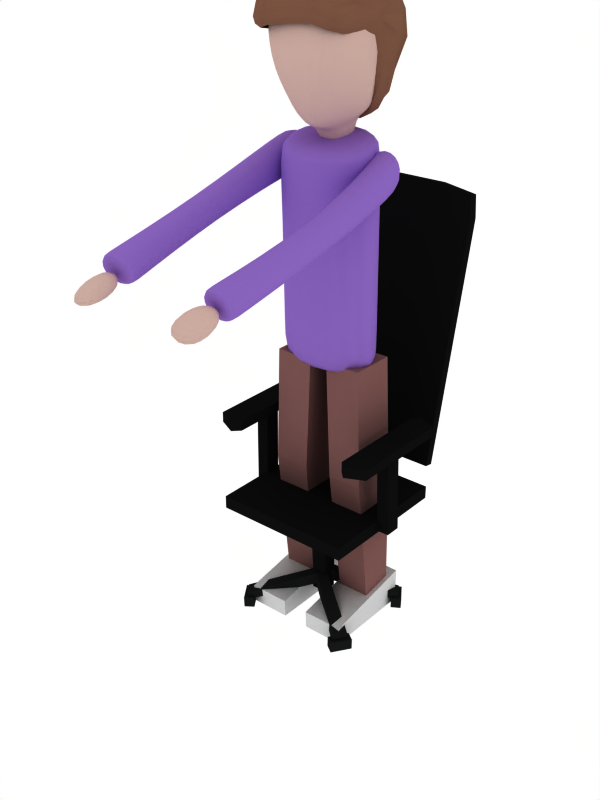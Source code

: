 # Source: Stanley.blend  (saved by Blender 2.79.0; exported with 4.5.12 LTS)
import bpy
from mathutils import Matrix  # noqa: F401  (used for matrix-valued properties, if any)

bpy.ops.wm.read_factory_settings(use_empty=True)
scene = bpy.context.scene
scene.name = 'Scene'

# ---- collections
col_collection_1 = bpy.data.collections.new('Collection 1'); scene.collection.children.link(col_collection_1)

# ---- materials (node trees are filled in below, after node groups)
mat_hair = bpy.data.materials.new('Hair')
mat_hair.alpha_threshold = 0.0
mat_hair.diffuse_color = (0.4767, 0.3235, 0.2527, 1.0)
mat_hair.roughness = 0.5
mat_hair.specular_intensity = 0.0
mat_top = bpy.data.materials.new('Top')
mat_top.alpha_threshold = 0.0
mat_top.diffuse_color = (0.5362, 0.39, 0.7414, 1.0)
mat_top.roughness = 0.5
mat_pants = bpy.data.materials.new('Pants')
mat_pants.alpha_threshold = 0.0
mat_pants.diffuse_color = (0.4837, 0.3281, 0.3152, 1.0)
mat_pants.roughness = 0.5
mat_skin = bpy.data.materials.new('Skin')
mat_skin.alpha_threshold = 0.0
mat_skin.diffuse_color = (0.8, 0.6704, 0.6275, 1.0)
mat_skin.specular_color = (0.7234, 0.5789, 0.5105)
mat_skin.roughness = 0.5
mat_chair = bpy.data.materials.new('Chair')
mat_chair.alpha_threshold = 0.0
mat_chair.diffuse_color = (0.05497, 0.05497, 0.05497, 1.0)
mat_chair.roughness = 0.5
mat_frame = bpy.data.materials.new('Frame')
mat_frame.alpha_threshold = 0.0
mat_frame.diffuse_color = (0.08536, 0.09084, 0.08839, 1.0)
mat_frame.roughness = 0.5
mat_frame.specular_intensity = 0.0

# ---- material node trees

# ---- world
world_world = bpy.data.worlds.new('World'); scene.world = world_world
world_world.color = (1.0, 1.0, 1.0)
world_world.use_sun_shadow = False
world_world.sun_shadow_jitter_overblur = 0.0
world_world.cycles.sampling_method = 'NONE'
world_world.cycles.sample_map_resolution = 256
world_world.light_settings.distance = 100.0

# ---- meshes
me_cube_001 = bpy.data.meshes.new('Cube.001')
me_cube_001.from_pydata([(0.4367, 1.49, 15.01), (0.3117, 1.146, 14.44), (0.7259, 0.6334, 17.92), (-0.5482, 1.561, 15.04), (-0.5496, 1.128, 14.46), (-0.586, 0.635, 17.79), (-0.707, -1.423, 17.3), (-1.341, -0.6566, 17.12), (-0.5676, 1.387, 17.35), (0.7411, -1.359, 17.39), (1.372, -0.6216, 17.27), (0.6693, 1.386, 17.44), (1.237, 0.7887, 17.32), (-1.35, 0.6947, 17.23), (-0.726, -0.5916, 17.83), (-1.025, 0.7483, 15.08), (0.7845, -0.6128, 18.05), (0.9156, 1.125, 15.0), (1.284, 1.033, 16.44), (-1.177, 0.7642, 16.13), (-0.6395, 1.618, 16.27), (0.7263, 1.56, 16.48), (-0.667, -1.554, 16.81), (1.169, 0.3611, 16.51), (1.211, -0.7895, 16.72), (0.285, 0.8665, 14.4), (-1.214, -0.8033, 16.57), (-0.5262, 0.7936, 14.46), (0.9025, 0.7299, 15.12), (-1.147, 0.1379, 16.04), (-1.007, 0.2996, 15.05), (0.7481, -1.46, 16.96), (0.626, 1.109, 17.72), (0.8039, 1.403, 14.98), (1.259, -0.5532, 17.65), (0.6761, 1.149, 14.6), (-0.004893, -0.6357, 18.08), (-0.02146, 1.453, 15.01), (0.344, 1.399, 14.66), (0.6467, -1.091, 17.65), (-0.5283, 1.112, 17.63), (-0.8882, 1.178, 15.11), (-1.219, -0.5741, 17.56), (-0.8454, 0.8035, 14.74), (-0.5444, 1.398, 14.65), (-0.7325, -1.157, 17.72), (1.07, 1.244, 17.37), (1.143, -1.139, 17.2), (0.05413, -1.426, 17.43), (0.05555, 1.381, 17.43), (-1.059, 1.218, 17.25), (-1.154, -1.206, 17.19), (-0.7202, -1.551, 16.97), (-1.294, -0.7768, 16.72), (-0.6307, 1.5, 16.91), (0.807, -1.463, 17.12), (1.357, 0.9008, 16.93), (0.7137, 1.508, 16.98), (1.127, 0.6745, 17.82), (0.04892, 0.58, 18.07), (-0.1088, 1.096, 14.43), (-1.103, 0.6762, 17.53), (-1.265, 0.7436, 16.66), (1.295, -0.72, 16.89), (1.399, 0.1183, 17.32), (-1.366, 0.05809, 17.1), (-0.7522, -0.03438, 17.98), (-0.5409, 0.8498, 14.4), (-1.167, 0.2767, 16.05), (0.7608, 0.04109, 17.92), (0.3124, 0.9096, 14.35), (0.9177, 0.8322, 15.05), (1.234, 1.455, 16.31), (0.04857, 1.588, 16.31), (-1.08, 1.382, 16.21), (-1.029, 0.3703, 15.03), (1.22, 0.6043, 16.55), (1.086, 1.121, 15.7), (-1.1, 0.7291, 15.55), (-0.5701, 1.467, 15.58), (0.5771, 1.495, 15.5), (-0.5549, -1.494, 16.73), (-1.093, -0.7896, 16.52), (0.644, -1.406, 16.85), (1.106, -0.8404, 16.62), (-0.49, 0.8049, 14.58), (-1.104, 0.1589, 16.03), (0.2552, 0.8954, 14.52), (0.8504, 0.7164, 15.2), (-0.9563, 0.3244, 15.11), (1.087, 0.2444, 16.45), (-1.056, -1.363, 16.7), (0.1296, -1.518, 16.93), (1.221, -0.1025, 16.71), (1.044, 0.6458, 16.03), (1.09, -1.279, 16.81), (0.6355, 0.809, 14.57), (-0.1147, 0.8184, 14.42), (-1.221, -0.1682, 16.36), (-0.8384, 0.4334, 14.68), (-1.097, 0.2189, 15.56), (0.6136, 1.341, 14.74), (0.909, 1.042, 17.57), (0.999, -0.9523, 17.47), (-0.758, 1.069, 14.85), (-0.9196, 1.037, 17.48), (-1.042, -0.9879, 17.47), (0.03624, -1.203, 17.84), (-0.09605, 1.351, 14.64), (0.09075, 1.098, 17.74), (1.213, 1.364, 16.95), (1.164, -1.252, 16.93), (0.1124, -1.53, 17.11), (0.08897, 1.645, 16.97), (-1.099, 1.367, 16.83), (-1.139, -1.34, 16.85), (1.239, 0.1009, 17.65), (0.6681, 0.8725, 14.53), (0.05966, -0.002753, 18.01), (-0.1123, 0.8674, 14.36), (-1.228, 0.07406, 17.56), (-0.8617, 0.4974, 14.65), (-1.285, 0.0188, 16.5), (1.342, 0.1608, 16.91), (0.9521, 1.393, 15.51), (-0.007118, 1.47, 15.56), (-0.9767, 1.412, 15.6), (-1.117, 0.3124, 15.55), (1.077, 0.8129, 15.95), (0.9606, -1.261, 16.74), (0.1322, -1.443, 16.83), (-0.9212, -1.332, 16.62), (0.5901, 0.8371, 14.68), (-0.1127, 0.8331, 14.54), (-0.7775, 0.4482, 14.78), (-1.147, -0.1455, 16.34), (1.122, -0.2161, 16.59), (-1.057, 0.2427, 15.57), (0.9839, 0.5664, 16.04)], [], [(0, 37, 125, 80), (0, 80, 124, 33), (0, 33, 101, 38), (0, 38, 108, 37), (1, 70, 119, 60), (1, 60, 108, 38), (1, 38, 101, 35), (1, 35, 117, 70), (2, 69, 116, 58), (2, 58, 102, 32), (2, 32, 109, 59), (2, 59, 118, 69), (3, 79, 125, 37), (3, 37, 108, 44), (3, 44, 104, 41), (3, 41, 126, 79), (4, 60, 119, 67), (4, 67, 121, 43), (4, 43, 104, 44), (4, 44, 108, 60), (5, 61, 120, 66), (5, 66, 118, 59), (5, 59, 109, 40), (5, 40, 105, 61), (6, 45, 106, 51), (6, 51, 115, 52), (6, 52, 112, 48), (6, 48, 107, 45), (7, 42, 120, 65), (7, 65, 122, 53), (7, 53, 115, 51), (7, 51, 106, 42), (8, 40, 109, 49), (8, 49, 113, 54), (8, 54, 114, 50), (8, 50, 105, 40), (9, 47, 103, 39), (9, 39, 107, 48), (9, 48, 112, 55), (9, 55, 111, 47), (10, 64, 116, 34), (10, 34, 103, 47), (10, 47, 111, 63), (10, 63, 123, 64), (11, 49, 109, 32), (11, 32, 102, 46), (11, 46, 110, 57), (11, 57, 113, 49), (12, 46, 102, 58), (12, 58, 116, 64), (12, 64, 123, 56), (12, 56, 110, 46), (13, 61, 105, 50), (13, 50, 114, 62), (13, 62, 122, 65), (13, 65, 120, 61), (14, 42, 106, 45), (14, 45, 107, 36), (14, 36, 118, 66), (14, 66, 120, 42), (15, 78, 126, 41), (15, 41, 104, 43), (15, 43, 121, 75), (15, 75, 127, 78), (16, 39, 103, 34), (16, 34, 116, 69), (16, 69, 118, 36), (16, 36, 107, 39), (17, 33, 124, 77), (17, 77, 128, 71), (17, 71, 117, 35), (17, 35, 101, 33), (18, 72, 110, 56), (18, 56, 123, 76), (18, 76, 128, 77), (18, 77, 124, 72), (19, 62, 114, 74), (19, 74, 126, 78), (19, 78, 127, 68), (19, 68, 122, 62), (20, 54, 113, 73), (20, 73, 125, 79), (20, 79, 126, 74), (20, 74, 114, 54), (21, 73, 113, 57), (21, 57, 110, 72), (21, 72, 124, 80), (21, 80, 125, 73), (22, 92, 112, 52), (22, 52, 115, 91), (22, 91, 131, 81), (22, 81, 130, 92), (23, 94, 128, 76), (23, 76, 123, 93), (23, 93, 136, 90), (23, 90, 138, 94), (24, 93, 123, 63), (24, 63, 111, 95), (24, 95, 129, 84), (24, 84, 136, 93), (25, 97, 119, 70), (25, 70, 117, 96), (25, 96, 132, 87), (25, 87, 133, 97), (26, 91, 115, 53), (26, 53, 122, 98), (26, 98, 135, 82), (26, 82, 131, 91), (27, 99, 121, 67), (27, 67, 119, 97), (27, 97, 133, 85), (27, 85, 134, 99), (28, 96, 117, 71), (28, 71, 128, 94), (28, 94, 138, 88), (28, 88, 132, 96), (29, 98, 122, 68), (29, 68, 127, 100), (29, 100, 137, 86), (29, 86, 135, 98), (30, 100, 127, 75), (30, 75, 121, 99), (30, 99, 134, 89), (30, 89, 137, 100), (31, 95, 111, 55), (31, 55, 112, 92), (31, 92, 130, 83), (31, 83, 129, 95)])
me_cube_001.polygons.foreach_set('use_smooth', [True] * 128)
me_cube_001.materials.append(mat_hair)
me_cube_001.use_remesh_preserve_volume = False
me_cube_001.use_remesh_preserve_attributes = False
me_cube_001.use_mirror_vertex_groups = False
me_cube_001.update()
me_cube_003 = bpy.data.meshes.new('Cube.003')
me_cube_003.from_pydata([(0.3915, -1.271, 0.02849), (0.3915, 1.407, 0.02849), (1.569, 1.407, 0.02849), (1.569, -1.271, 0.02849), (0.3915, -1.292, 0.55), (0.3915, 1.407, 1.029), (1.569, 1.407, 1.029), (1.569, -1.292, 0.55), (-0.3775, -1.271, 0.02849), (-0.3775, 1.407, 0.02849), (-1.559, 1.407, 0.02849), (-1.559, -1.271, 0.02849), (-0.3775, -1.292, 0.55), (-0.3775, 1.407, 1.029), (-1.559, 1.407, 1.029), (-1.559, -1.292, 0.55)], [], [(4, 5, 1, 0), (5, 6, 2, 1), (6, 7, 3, 2), (7, 4, 0, 3), (0, 1, 2, 3), (7, 6, 5, 4), (12, 8, 9, 13), (13, 9, 10, 14), (14, 10, 11, 15), (15, 11, 8, 12), (8, 11, 10, 9), (15, 12, 13, 14)])
me_cube_003.use_remesh_preserve_volume = False
me_cube_003.use_remesh_preserve_attributes = False
me_cube_003.use_mirror_vertex_groups = False
me_cube_003.update()
me_cube_002 = bpy.data.meshes.new('Cube.002')
me_cube_002.from_pydata([(-1.477, -0.7069, 7.701), (-1.477, 1.038, 7.749), (1.477, 1.038, 7.749), (1.477, -0.7069, 7.701), (-1.423, -1.051, 13.53), (-1.423, 1.16, 13.99), (1.423, 1.16, 13.93), (1.423, -1.051, 13.47), (1.048, -5.681, 11.87), (1.061, -5.448, 11.05), (1.965, -5.474, 11.01), (1.954, -5.724, 11.86), (1.737, 0.6488, 13.68), (1.64, 0.9525, 12.59), (0.7794, 0.6839, 12.56), (0.8763, 0.38, 13.66), (2.055, -2.627, 12.48), (2.069, -2.417, 11.78), (1.325, -2.372, 11.78), (1.316, -2.583, 12.49), (-0.9787, -5.681, 11.93), (-0.9939, -5.448, 11.11), (-2.078, -5.474, 11.08), (-2.065, -5.724, 11.93), (-1.833, 0.5623, 13.72), (-1.85, 0.8821, 12.63), (-0.8638, 0.9505, 12.63), (-0.8458, 0.6307, 13.72), (-2.077, -2.627, 12.55), (-2.091, -2.417, 11.84), (-1.347, -2.372, 11.84), (-1.337, -2.583, 12.55), (-1.426, 1.152, 13.61), (-1.426, -1.03, 13.18), (1.426, 1.152, 13.55), (1.426, -1.03, 13.11), (-1.475, 1.043, 8.011), (1.475, 1.043, 8.008), (1.475, -0.7213, 7.943), (-1.475, -0.7213, 7.946), (1.991, 0.009702, 13.47), (2.008, 0.3111, 12.44), (1.118, 0.07409, 13.45), (1.135, 0.3755, 12.42), (1.967, -5.392, 11.03), (1.957, -5.64, 11.88), (1.055, -5.597, 11.88), (1.068, -5.366, 11.07), (-2.078, -5.407, 11.1), (-2.065, -5.656, 11.94), (-0.9866, -5.612, 11.94), (-1.002, -5.381, 11.13), (-1.975, 0.04486, 13.54), (-1.991, 0.3474, 12.5), (-1.028, 0.1093, 13.54), (-1.044, 0.4119, 12.5)], [], [(39, 36, 1, 0), (36, 37, 2, 1), (37, 38, 3, 2), (38, 39, 0, 3), (0, 1, 2, 3), (7, 6, 5, 4), (44, 45, 11, 10), (47, 44, 10, 9), (45, 46, 8, 11), (8, 9, 10, 11), (12, 13, 14, 15), (46, 47, 9, 8), (40, 42, 19, 16), (41, 40, 16, 17), (43, 41, 17, 18), (42, 43, 18, 19), (48, 22, 23, 49), (51, 21, 22, 48), (49, 23, 20, 50), (20, 23, 22, 21), (24, 27, 26, 25), (50, 20, 21, 51), (52, 28, 31, 54), (53, 29, 28, 52), (55, 30, 29, 53), (54, 31, 30, 55), (7, 4, 33, 35), (6, 7, 35, 34), (5, 6, 34, 32), (4, 5, 32, 33), (35, 33, 39, 38), (34, 35, 38, 37), (32, 34, 37, 36), (33, 32, 36, 39), (15, 14, 43, 42), (14, 13, 41, 43), (13, 12, 40, 41), (12, 15, 42, 40), (19, 18, 47, 46), (16, 19, 46, 45), (18, 17, 44, 47), (17, 16, 45, 44), (31, 50, 51, 30), (28, 49, 50, 31), (30, 51, 48, 29), (29, 48, 49, 28), (27, 54, 55, 26), (26, 55, 53, 25), (25, 53, 52, 24), (24, 52, 54, 27)])
me_cube_002.polygons.foreach_set('use_smooth', [True] * 50)
me_cube_002.materials.append(mat_top)
me_cube_002.use_remesh_preserve_volume = False
me_cube_002.use_remesh_preserve_attributes = False
me_cube_002.use_mirror_x = True
me_cube_002.update()
me_cube_000 = bpy.data.meshes.new('Cube.000')
me_cube_000.from_pydata([(0.5028, 0.1567, 0.6025), (0.5014, 1.097, 0.5948), (1.443, 1.097, 0.5948), (1.442, 0.1567, 0.6025), (0.3165, -0.4001, 7.974), (0.3175, 0.8944, 7.969), (1.342, 0.8737, 7.994), (1.343, -0.4207, 7.999), (0.4366, 0.9798, 4.565), (0.4354, -0.3474, 4.583), (1.447, 0.9798, 4.547), (1.448, -0.3474, 4.565), (-0.4908, 0.1567, 0.6025), (-0.4894, 1.097, 0.5948), (-1.431, 1.097, 0.5948), (-1.43, 0.1567, 0.6025), (-0.114, -0.5171, 7.942), (-0.1151, 0.8683, 7.937), (-1.184, 0.8846, 7.964), (-1.185, -0.5008, 7.969), (-0.3701, 0.9798, 4.547), (-0.369, -0.3474, 4.565), (-1.403, 0.9798, 4.547), (-1.404, -0.3474, 4.565)], [], [(9, 8, 1, 0), (8, 10, 2, 1), (10, 11, 3, 2), (11, 9, 0, 3), (0, 1, 2, 3), (7, 6, 5, 4), (4, 5, 8, 9), (5, 6, 10, 8), (6, 7, 11, 10), (7, 4, 9, 11), (21, 12, 13, 20), (20, 13, 14, 22), (22, 14, 15, 23), (23, 15, 12, 21), (12, 15, 14, 13), (19, 16, 17, 18), (16, 21, 20, 17), (17, 20, 22, 18), (18, 22, 23, 19), (19, 23, 21, 16)])
me_cube_000.polygons.foreach_set('use_smooth', [True] * 20)
me_cube_000.materials.append(mat_pants)
me_cube_000.use_remesh_preserve_volume = False
me_cube_000.use_remesh_preserve_attributes = False
me_cube_000.use_mirror_vertex_groups = False
me_cube_000.update()
me_cube_005 = bpy.data.meshes.new('Cube.005')
me_cube_005.from_pydata([(1.906, -5.615, 11.76), (1.913, -5.447, 11.14), (1.178, -5.403, 11.14), (1.166, -5.571, 11.76), (2.013, -6.887, 11.21), (2.023, -6.766, 10.74), (0.9709, -6.797, 10.96), (0.967, -6.919, 11.44), (-1.906, -5.615, 11.76), (-1.913, -5.447, 11.14), (-1.178, -5.403, 11.14), (-1.166, -5.571, 11.76), (-2.013, -6.887, 11.21), (-2.023, -6.766, 10.74), (-0.9709, -6.797, 10.96), (-0.967, -6.919, 11.44), (0.397, 0.689, 13.75), (0.317, -0.05693, 13.58), (-0.317, -0.05693, 13.58), (0.0, -0.05693, 13.58), (-0.397, 0.689, 13.75), (0.0, 0.689, 13.75), (-0.5533, 0.7257, 14.21), (-0.4418, -0.3138, 13.98), (1.005, 1.063, 14.43), (0.4418, -0.4566, 14.0), (1.272, 0.6667, 17.08), (1.272, -1.07, 17.27), (-1.005, 1.063, 14.43), (-0.7113, -0.523, 14.32), (-1.272, 0.6667, 17.08), (-1.272, -1.07, 17.27), (0.0, -0.9369, 13.89), (0.0, -1.07, 17.42), (0.0, 1.063, 14.35), (0.0, 0.6667, 17.23), (1.222, 1.013, 16.32), (1.222, -1.428, 16.44), (0.0, -1.428, 16.55), (0.0, 1.018, 16.43), (-1.222, 1.013, 16.32), (-1.222, -1.428, 16.44), (1.143, 1.091, 15.5), (1.036, -1.396, 15.39), (0.0, -1.396, 15.27), (0.0, 1.1, 15.57), (-1.143, 1.091, 15.5), (-1.036, -1.396, 15.39), (0.0, 0.7257, 14.21), (0.0, -0.3138, 13.98), (0.5533, 0.7257, 14.21), (0.4418, -0.3138, 13.98), (0.317, -0.04228, 13.52), (0.397, 0.7037, 13.69), (-0.317, -0.04228, 13.52), (-0.397, 0.7037, 13.69), (0.0, -0.04228, 13.52), (0.0, 0.7037, 13.69), (0.0, 0.7014, 13.91), (0.4498, 0.7014, 13.91), (-0.4498, 0.7014, 13.91), (0.0, -0.1436, 13.71), (0.3591, -0.1436, 13.71), (-0.3591, -0.1436, 13.71)], [], [(0, 1, 2, 3), (7, 6, 5, 4), (0, 3, 7, 4), (1, 0, 4, 5), (2, 1, 5, 6), (3, 2, 6, 7), (8, 11, 10, 9), (15, 12, 13, 14), (8, 12, 15, 11), (9, 13, 12, 8), (10, 14, 13, 9), (11, 15, 14, 10), (62, 61, 19, 17), (18, 20, 55, 54), (29, 28, 22, 23), (19, 18, 54, 56), (61, 63, 18, 19), (28, 34, 48, 22), (45, 42, 24, 34), (42, 43, 25, 24), (32, 29, 23, 49), (43, 44, 32, 25), (27, 26, 35, 33), (45, 34, 28, 46), (46, 28, 29, 47), (34, 24, 50, 48), (47, 29, 32, 44), (31, 33, 35, 30), (31, 41, 38, 33), (30, 40, 41, 31), (35, 39, 40, 30), (27, 33, 38, 37), (26, 27, 37, 36), (35, 26, 36, 39), (41, 47, 44, 38), (40, 46, 47, 41), (39, 45, 46, 40), (37, 38, 44, 43), (36, 37, 43, 42), (39, 36, 42, 45), (24, 25, 51, 50), (60, 58, 21, 20), (58, 59, 16, 21), (25, 32, 49, 51), (59, 62, 17, 16), (63, 60, 20, 18), (56, 57, 53, 52), (56, 54, 55, 57), (16, 17, 52, 53), (20, 21, 57, 55), (17, 19, 56, 52), (21, 16, 53, 57), (23, 22, 60, 63), (50, 51, 62, 59), (48, 50, 59, 58), (22, 48, 58, 60), (49, 23, 63, 61), (51, 49, 61, 62)])
me_cube_005.polygons.foreach_set('use_smooth', [True] * 58)
me_cube_005.materials.append(mat_skin)
me_cube_005.use_remesh_preserve_volume = False
me_cube_005.use_remesh_preserve_attributes = False
me_cube_005.use_mirror_x = True
me_cube_005.update()
me_cube_028 = bpy.data.meshes.new('Cube.028')
me_cube_028.from_pydata([(-1.0, -1.0, 2.645), (-1.0, -1.0, 16.39), (-1.0, 1.0, 2.645), (-1.0, 1.0, 16.39), (1.0, -1.0, 2.645), (1.0, -1.0, 16.39), (1.0, 1.0, 2.645), (1.0, 1.0, 16.39), (8.432, -12.22, 19.61), (9.25, -17.37, 55.64), (8.432, -11.02, 19.82), (9.25, -16.17, 55.86), (9.375, -9.801, 15.84), (9.375, -9.801, 17.58), (9.375, 8.949, 15.84), (9.375, 8.949, 17.58), (8.064, -7.36, 27.0), (8.064, -7.36, 28.4), (8.064, 6.988, 27.0), (8.064, 6.988, 28.4), (11.52, -7.116, 27.01), (11.52, -7.116, 28.4), (11.52, 6.744, 27.01), (11.52, 6.744, 28.4), (9.209, -1.302, 15.99), (8.963, -1.084, 27.51), (9.209, 0.8217, 15.99), (8.963, 1.039, 27.51), (10.87, -1.302, 15.99), (10.63, -1.084, 27.51), (10.87, 0.8217, 15.99), (10.63, 1.039, 27.51), (1.931, -12.34, 17.31), (1.931, -13.15, 22.12), (1.931, -11.64, 17.41), (1.931, -12.44, 22.22), (1.931, -10.45, 15.61), (1.931, -10.1, 16.29), (1.931, -7.548, 15.52), (1.931, -7.608, 16.34), (4.761, -16.17, 56.54), (4.216, -12.22, 19.61), (4.216, -11.02, 19.82), (4.761, -17.37, 56.32), (9.671, -15.75, 53.0), (9.671, -16.95, 52.79), (4.69, -16.95, 53.32), (4.69, -15.75, 53.53), (9.028, 7.95, 27.01), (9.028, 7.95, 28.4), (9.028, -8.323, 27.01), (9.028, -8.323, 28.4), (-8.432, -12.22, 19.61), (-9.25, -17.37, 55.64), (-8.432, -11.02, 19.82), (-9.25, -16.17, 55.86), (-9.375, -9.801, 15.84), (-9.375, -9.801, 17.58), (-9.375, 8.949, 15.84), (-9.375, 8.949, 17.58), (-2.171e-06, -11.02, 19.82), (-2.791e-06, -16.17, 56.54), (-1.907e-06, -12.22, 19.61), (-2.528e-06, -17.37, 56.32), (-1.907e-06, 8.949, 15.84), (-1.907e-06, 8.949, 17.58), (-1.907e-06, -9.801, 15.84), (-1.907e-06, -9.801, 17.58), (-8.064, -7.36, 27.0), (-8.064, -7.36, 28.4), (-8.064, 6.988, 27.0), (-8.064, 6.988, 28.4), (-11.52, -7.116, 27.01), (-11.52, -7.116, 28.4), (-11.52, 6.744, 27.01), (-11.52, 6.744, 28.4), (-9.209, -1.302, 15.99), (-8.963, -1.084, 27.51), (-9.209, 0.8217, 15.99), (-8.963, 1.039, 27.51), (-10.87, -1.302, 15.99), (-10.63, -1.084, 27.51), (-10.87, 0.8217, 15.99), (-10.63, 1.039, 27.51), (-1.931, -12.34, 17.31), (-1.931, -13.15, 22.12), (-1.931, -11.64, 17.41), (-1.931, -12.44, 22.22), (-1.907e-06, -11.64, 17.41), (-1.907e-06, -12.44, 22.22), (-1.907e-06, -12.34, 17.31), (-1.907e-06, -13.15, 22.12), (-1.931, -10.45, 15.61), (-1.931, -10.1, 16.29), (-1.907e-06, -10.45, 15.61), (-1.907e-06, -10.1, 16.29), (-1.931, -7.548, 15.52), (-1.931, -7.608, 16.34), (-1.907e-06, -7.548, 15.52), (-1.907e-06, -7.608, 16.34), (-4.761, -16.17, 56.54), (-4.216, -12.22, 19.61), (-4.216, -11.02, 19.82), (-4.761, -17.37, 56.32), (-9.671, -15.75, 53.0), (-9.671, -16.95, 52.79), (-2.528e-06, -16.95, 53.32), (-2.791e-06, -15.75, 53.53), (-4.69, -16.95, 53.32), (-4.69, -15.75, 53.53), (-9.028, 7.95, 27.01), (-9.028, 7.95, 28.4), (-9.028, -8.323, 27.01), (-9.028, -8.323, 28.4), (7.227, -7.16, 0.9441), (-0.6405, -1.085, 4.155), (8.348, -5.504, 0.9441), (0.1999, 0.1569, 4.155), (7.514, -7.355, 1.917), (-0.08688, -1.46, 5.497), (8.635, -5.698, 1.917), (0.7535, -0.2178, 5.497), (7.556, -7.897, -0.01827), (9.154, -5.536, -0.01827), (7.589, -7.919, 1.454), (9.187, -5.558, 1.454), (8.065, -4.799, 1.49), (6.467, -7.16, 1.49), (8.032, -4.776, 0.01827), (6.434, -7.138, 0.01826), (-7.227, -7.16, 0.9441), (0.6405, -1.085, 4.155), (-8.348, -5.504, 0.9441), (-0.1999, 0.1569, 4.155), (-7.514, -7.355, 1.917), (0.08687, -1.46, 5.497), (-8.635, -5.698, 1.917), (-0.7535, -0.2178, 5.497), (-7.556, -7.897, -0.01827), (-9.154, -5.536, -0.01827), (-7.589, -7.919, 1.454), (-9.187, -5.558, 1.454), (-8.065, -4.799, 1.49), (-6.467, -7.16, 1.49), (-8.032, -4.776, 0.01827), (-6.434, -7.138, 0.01826), (7.227, 7.16, 0.9441), (-0.6405, 1.085, 4.155), (8.348, 5.504, 0.9441), (0.1999, -0.1569, 4.155), (7.514, 7.355, 1.917), (-0.08688, 1.46, 5.497), (8.635, 5.698, 1.917), (0.7535, 0.2178, 5.497), (7.556, 7.897, -0.01827), (9.154, 5.536, -0.01827), (7.589, 7.919, 1.454), (9.187, 5.558, 1.454), (8.065, 4.799, 1.49), (6.467, 7.16, 1.49), (8.032, 4.776, 0.01827), (6.434, 7.138, 0.01826), (-7.227, 7.16, 0.9441), (0.6405, 1.085, 4.155), (-8.348, 5.504, 0.9441), (-0.1999, -0.1569, 4.155), (-7.514, 7.355, 1.917), (0.08687, 1.46, 5.497), (-8.635, 5.698, 1.917), (-0.7535, 0.2178, 5.497), (-7.556, 7.897, -0.01827), (-9.154, 5.536, -0.01827), (-7.589, 7.919, 1.454), (-9.187, 5.558, 1.454), (-8.065, 4.799, 1.49), (-6.467, 7.16, 1.49), (-8.032, 4.776, 0.01827), (-6.434, 7.138, 0.01826)], [], [(0, 1, 3, 2), (2, 3, 7, 6), (6, 7, 5, 4), (4, 5, 1, 0), (2, 6, 4, 0), (7, 3, 1, 5), (47, 40, 11, 44), (44, 11, 9, 45), (42, 10, 8, 41), (64, 65, 15, 14), (14, 15, 13, 12), (64, 14, 12, 66), (40, 61, 63, 43), (46, 43, 63, 106), (15, 65, 67, 13), (12, 13, 67, 66), (16, 17, 19, 18), (48, 49, 23, 22), (22, 23, 21, 20), (50, 51, 17, 16), (48, 22, 20, 50), (49, 19, 17, 51), (24, 25, 27, 26), (26, 27, 31, 30), (30, 31, 29, 28), (28, 29, 25, 24), (31, 27, 25, 29), (88, 89, 35, 34), (34, 35, 33, 32), (88, 34, 37, 95), (35, 89, 91, 33), (32, 33, 91, 90), (37, 36, 38, 39), (34, 32, 36, 37), (32, 90, 94, 36), (99, 39, 38, 98), (36, 94, 98, 38), (95, 37, 39, 99), (45, 9, 43, 46), (11, 40, 43, 9), (60, 42, 41, 62), (107, 61, 40, 47), (60, 107, 47, 42), (8, 45, 46, 41), (41, 46, 106, 62), (10, 44, 45, 8), (42, 47, 44, 10), (23, 49, 51, 21), (18, 48, 50, 16), (20, 21, 51, 50), (18, 19, 49, 48), (109, 104, 55, 100), (104, 105, 53, 55), (102, 101, 52, 54), (64, 58, 59, 65), (58, 56, 57, 59), (64, 66, 56, 58), (100, 103, 63, 61), (108, 106, 63, 103), (59, 57, 67, 65), (56, 66, 67, 57), (68, 70, 71, 69), (110, 74, 75, 111), (74, 72, 73, 75), (112, 68, 69, 113), (110, 112, 72, 74), (111, 113, 69, 71), (76, 78, 79, 77), (78, 82, 83, 79), (82, 80, 81, 83), (80, 76, 77, 81), (83, 81, 77, 79), (88, 86, 87, 89), (86, 84, 85, 87), (88, 95, 93, 86), (87, 85, 91, 89), (84, 90, 91, 85), (93, 97, 96, 92), (86, 93, 92, 84), (84, 92, 94, 90), (99, 98, 96, 97), (92, 96, 98, 94), (95, 99, 97, 93), (105, 108, 103, 53), (55, 53, 103, 100), (60, 62, 101, 102), (107, 109, 100, 61), (60, 102, 109, 107), (52, 101, 108, 105), (101, 62, 106, 108), (54, 52, 105, 104), (102, 54, 104, 109), (75, 73, 113, 111), (70, 68, 112, 110), (72, 112, 113, 73), (70, 110, 111, 71), (114, 115, 117, 116), (116, 117, 121, 120), (120, 121, 119, 118), (118, 119, 115, 114), (116, 120, 118, 114), (121, 117, 115, 119), (126, 127, 124, 125), (123, 125, 124, 122), (128, 129, 127, 126), (129, 128, 123, 122), (127, 129, 122, 124), (128, 126, 125, 123), (130, 132, 133, 131), (132, 136, 137, 133), (136, 134, 135, 137), (134, 130, 131, 135), (132, 130, 134, 136), (137, 135, 131, 133), (142, 141, 140, 143), (139, 138, 140, 141), (144, 142, 143, 145), (145, 138, 139, 144), (143, 140, 138, 145), (144, 139, 141, 142), (146, 148, 149, 147), (148, 152, 153, 149), (152, 150, 151, 153), (150, 146, 147, 151), (148, 146, 150, 152), (153, 151, 147, 149), (158, 157, 156, 159), (155, 154, 156, 157), (160, 158, 159, 161), (161, 154, 155, 160), (159, 156, 154, 161), (160, 155, 157, 158), (162, 163, 165, 164), (164, 165, 169, 168), (168, 169, 167, 166), (166, 167, 163, 162), (164, 168, 166, 162), (169, 165, 163, 167), (174, 175, 172, 173), (171, 173, 172, 170), (176, 177, 175, 174), (177, 176, 171, 170), (175, 177, 170, 172), (176, 174, 173, 171)])
me_cube_028.polygons.foreach_set('material_index', [0, 0, 0, 0, 0, 0, 0, 0, 0, 0, 0, 0, 0, 0, 0, 0, 0, 0, 0, 0, 0, 0, 0, 0, 0, 0, 0, 0, 0, 0, 0, 0, 0, 0, 0, 0, 0, 0, 0, 0, 0, 0, 0, 0, 0, 0, 0, 0, 0, 0, 0, 0, 0, 0, 0, 0, 0, 0, 0, 0, 0, 0, 0, 0, 0, 0, 0, 0, 0, 0, 0, 0, 0, 0, 0, 0, 0, 0, 0, 0, 0, 0, 0, 0, 0, 0, 0, 0, 0, 0, 0, 0, 0, 0, 0, 0, 1, 1, 1, 1, 1, 1, 1, 1, 1, 1, 1, 1, 1, 1, 1, 1, 1, 1, 1, 1, 1, 1, 1, 1, 1, 1, 1, 1, 1, 1, 1, 1, 1, 1, 1, 1, 1, 1, 1, 1, 1, 1, 1, 1, 1, 1, 1, 1])
me_cube_028.materials.append(mat_chair)
me_cube_028.materials.append(mat_frame)
me_cube_028.use_remesh_preserve_volume = False
me_cube_028.use_remesh_preserve_attributes = False
me_cube_028.use_mirror_vertex_groups = False
me_cube_028.update()
arm_armature = bpy.data.armatures.new('Armature')  # bones are not reproduced

# ---- objects
ob_armature = bpy.data.objects.new('Armature', arm_armature)
ob_skin_001 = bpy.data.objects.new('Skin.001', me_cube_001)
ob_shoes = bpy.data.objects.new('Shoes', me_cube_003)
ob_top = bpy.data.objects.new('Top', me_cube_002)
ob_bottom = bpy.data.objects.new('Bottom', me_cube_000)
ob_skin = bpy.data.objects.new('Skin', me_cube_005)
ob_chair = bpy.data.objects.new('Chair', me_cube_028)

# ---- transforms, parenting, visibility, modifiers, constraints
ob_armature.location = (0.0, 0.0, 3.097)
ob_armature.display_type = 'WIRE'
ob_armature.show_in_front = True
ob_armature.lineart.crease_threshold = 0.0
ob_skin_001.parent = ob_armature
ob_skin_001.matrix_parent_inverse = Matrix(((1.0, 0.0, 0.0, -0.0), (0.0, 1.0, 0.0, -0.0), (0.0, 0.0, 1.0, -3.097), (0.0, 0.0, 0.0, 1.0)))
ob_skin_001.location = (-1.826e-11, -0.02737, -0.01368)
ob_skin_001.scale = (0.3911, 0.3911, 0.3911)
ob_skin_001.lineart.crease_threshold = 0.0
_vg = ob_skin_001.vertex_groups.new(name='Bone')
_vg = ob_skin_001.vertex_groups.new(name='Bone.001')
for _i, _w in zip([0, 1, 2, 3, 4, 5, 6, 7, 8, 9, 10, 11, 12, 13, 14, 15, 16, 17, 18, 19, 20, 21, 22, 23, 24, 25, 26, 27, 28, 29, 30, 31, 32, 33, 34, 35, 36, 37, 38, 39, 40, 41, 42, 43, 44, 45, 46, 47, 48, 49, 50, 51, 52, 53, 54, 55, 56, 57, 58, 59, 60, 61, 62, 63, 64, 65, 66, 67, 68, 69, 70, 71, 72, 73, 74, 75, 76, 77, 78, 79, 80, 81, 82, 83, 84, 85, 86, 87, 88, 89, 90, 91, 92, 93, 94, 95, 96, 97, 98, 99, 100, 101, 102, 103, 104, 105, 106, 107, 108, 109, 110, 111, 112, 113, 114, 115, 116, 117, 118, 119, 120, 121, 122, 123, 124, 125, 126, 127, 128, 129, 130, 131, 132, 133, 134, 135, 136, 137, 138], [1.0, 1.0, 1.0, 1.0, 1.0, 1.0, 1.0, 1.0, 1.0, 1.0, 1.0, 1.0, 1.0, 1.0, 1.0, 1.0, 1.0, 1.0, 1.0, 1.0, 1.0, 1.0, 1.0, 1.0, 1.0, 1.0, 1.0, 1.0, 1.0, 1.0, 1.0, 1.0, 1.0, 1.0, 1.0, 1.0, 1.0, 1.0, 1.0, 1.0, 1.0, 1.0, 1.0, 1.0, 1.0, 1.0, 1.0, 1.0, 1.0, 1.0, 1.0, 1.0, 1.0, 1.0, 1.0, 1.0, 1.0, 1.0, 1.0, 1.0, 1.0, 1.0, 1.0, 1.0, 1.0, 1.0, 1.0, 1.0, 1.0, 1.0, 1.0, 1.0, 1.0, 1.0, 1.0, 1.0, 1.0, 1.0, 1.0, 1.0, 1.0, 1.0, 1.0, 1.0, 1.0, 1.0, 1.0, 1.0, 1.0, 1.0, 1.0, 1.0, 1.0, 1.0, 1.0, 1.0, 1.0, 1.0, 1.0, 1.0, 1.0, 1.0, 1.0, 1.0, 1.0, 1.0, 1.0, 1.0, 1.0, 1.0, 1.0, 1.0, 1.0, 1.0, 1.0, 1.0, 1.0, 1.0, 1.0, 1.0, 1.0, 1.0, 1.0, 1.0, 1.0, 1.0, 1.0, 1.0, 1.0, 1.0, 1.0, 1.0, 1.0, 1.0, 1.0, 1.0, 1.0, 1.0, 1.0]): _vg.add([_i], _w, 'REPLACE')
_vg = ob_skin_001.vertex_groups.new(name='Bone.002')
_vg = ob_skin_001.vertex_groups.new(name='Bone.003')
_vg = ob_skin_001.vertex_groups.new(name='Bone.004')
_vg = ob_skin_001.vertex_groups.new(name='Bone.007')
_vg = ob_skin_001.vertex_groups.new(name='Bone.005')
_vg = ob_skin_001.vertex_groups.new(name='Bone.006')
_vg = ob_skin_001.vertex_groups.new(name='Bone.008')
_vg = ob_skin_001.vertex_groups.new(name='Bone.009')
_vg = ob_skin_001.vertex_groups.new(name='Bone.010')
_vg = ob_skin_001.vertex_groups.new(name='Bone.011')
_vg = ob_skin_001.vertex_groups.new(name='Bone.012')
_vg = ob_skin_001.vertex_groups.new(name='Bone.013')
_vg = ob_skin_001.vertex_groups.new(name='Bone.014')
_vg = ob_skin_001.vertex_groups.new(name='Bone.015')
_m = ob_skin_001.modifiers.new('Armature', 'ARMATURE')
_m.object = ob_armature
_m.use_deform_preserve_volume = True
ob_shoes.parent = ob_armature
ob_shoes.matrix_parent_inverse = Matrix(((1.0, 0.0, 0.0, -0.0), (0.0, 1.0, 0.0, -0.0), (0.0, 0.0, 1.0, -3.097), (0.0, 0.0, 0.0, 1.0)))
ob_shoes.location = (0.0, 0.0, 0.0)
ob_shoes.scale = (0.3995, 0.3995, 0.3995)
ob_shoes.lineart.crease_threshold = 0.0
_vg = ob_shoes.vertex_groups.new(name='Bone')
_vg = ob_shoes.vertex_groups.new(name='Bone.001')
_vg = ob_shoes.vertex_groups.new(name='Bone.002')
_vg = ob_shoes.vertex_groups.new(name='Bone.003')
_vg = ob_shoes.vertex_groups.new(name='Bone.004')
for _i, _w in zip([0, 1, 2, 3, 4, 5, 6, 7], [1.0, 1.0, 1.0, 1.0, 1.0, 1.0, 1.0, 1.0]): _vg.add([_i], _w, 'REPLACE')
_vg = ob_shoes.vertex_groups.new(name='Bone.007')
for _i, _w in zip([0, 1, 2, 3, 4, 5, 6, 7, 8, 9, 10, 11, 12, 13, 14, 15], [0.05109, 0.9, 0.8917, 0.01383, 0.05301, 0.7433, 0.7395, 0.04722, 0.6126, 0.8106, 0.6363, 0.562, 0.598, 0.7232, 0.6222, 0.5258]): _vg.add([_i], _w, 'REPLACE')
_vg = ob_shoes.vertex_groups.new(name='Bone.005')
_vg = ob_shoes.vertex_groups.new(name='Bone.006')
_vg = ob_shoes.vertex_groups.new(name='Bone.008')
_vg = ob_shoes.vertex_groups.new(name='Bone.009')
_vg = ob_shoes.vertex_groups.new(name='Bone.010')
_vg = ob_shoes.vertex_groups.new(name='Bone.011')
for _i, _w in zip([8, 9, 10, 11, 12, 13, 14, 15], [1.0, 1.0, 1.0, 1.0, 1.0, 1.0, 1.0, 1.0]): _vg.add([_i], _w, 'REPLACE')
_vg = ob_shoes.vertex_groups.new(name='Bone.012')
for _i, _w in zip([8, 9, 10, 11, 12, 13, 14, 15], [0.07645, 0.05811, 0.1421, 0.08357, 0.07637, 0.07646, 0.1077, 0.07618]): _vg.add([_i], _w, 'REPLACE')
_vg = ob_shoes.vertex_groups.new(name='Bone.013')
for _i, _w in zip([8, 9, 10, 11, 12, 13, 14, 15], [0.2515, 0.0893, 0.142, 0.2915, 0.2642, 0.1324, 0.1557, 0.3359]): _vg.add([_i], _w, 'REPLACE')
_vg = ob_shoes.vertex_groups.new(name='Bone.014')
_vg = ob_shoes.vertex_groups.new(name='Bone.015')
_m = ob_shoes.modifiers.new('Armature', 'ARMATURE')
_m.object = ob_armature
_m.use_deform_preserve_volume = True
_m = ob_shoes.modifiers.new('EdgeSplit', 'EDGE_SPLIT')
_m.split_angle = 0.0
ob_top.parent = ob_armature
ob_top.matrix_parent_inverse = Matrix(((1.0, 0.0, 0.0, -0.0), (0.0, 1.0, 0.0, -0.0), (0.0, 0.0, 1.0, -3.097), (0.0, 0.0, 0.0, 1.0)))
ob_top.location = (0.0, 0.0, 0.0)
ob_top.scale = (0.3995, 0.3995, 0.3995)
ob_top.lineart.crease_threshold = 0.0
ob_top.use_mesh_mirror_x = True
_vg = ob_top.vertex_groups.new(name='Bone')
_vg.add([0, 1, 2, 3, 4, 5, 6, 7, 32, 33, 34, 35, 36, 37, 38, 39], 1.0, 'REPLACE')
_vg = ob_top.vertex_groups.new(name='Bone.001')
_vg = ob_top.vertex_groups.new(name='Bone.002')
_vg = ob_top.vertex_groups.new(name='Bone.003')
_vg = ob_top.vertex_groups.new(name='Bone.004')
_vg = ob_top.vertex_groups.new(name='Bone.007')
_vg = ob_top.vertex_groups.new(name='Bone.005')
for _i, _w in zip([10, 12, 13, 14, 15, 16, 17, 18, 19, 40, 41, 42, 43, 44, 45, 46, 47], [0.003418, 0.9995, 0.9995, 0.9995, 0.9996, 0.9878, 0.9874, 0.9882, 0.9887, 0.9936, 0.9934, 0.9941, 0.9938, 0.4954, 0.4939, 0.4943, 0.4941]): _vg.add([_i], _w, 'REPLACE')
_vg = ob_top.vertex_groups.new(name='Bone.006')
for _i, _w in zip([8, 9, 10, 11, 44, 45, 46, 47], [0.9763, 0.98, 0.9733, 0.9773, 0.4866, 0.4887, 0.4882, 0.49]): _vg.add([_i], _w, 'REPLACE')
_vg = ob_top.vertex_groups.new(name='Bone.008')
_vg = ob_top.vertex_groups.new(name='Bone.009')
_vg = ob_top.vertex_groups.new(name='Bone.010')
_vg = ob_top.vertex_groups.new(name='Bone.011')
_vg = ob_top.vertex_groups.new(name='Bone.012')
_vg = ob_top.vertex_groups.new(name='Bone.013')
_vg = ob_top.vertex_groups.new(name='Bone.014')
for _i, _w in zip([22, 24, 25, 26, 27, 28, 29, 30, 31, 48, 49, 50, 51, 52, 53, 54, 55], [0.003418, 0.9995, 0.9995, 0.9995, 0.9996, 0.9878, 0.9874, 0.9882, 0.9887, 0.4954, 0.4939, 0.4943, 0.4941, 0.9936, 0.9934, 0.9941, 0.9938]): _vg.add([_i], _w, 'REPLACE')
_vg = ob_top.vertex_groups.new(name='Bone.015')
for _i, _w in zip([20, 21, 22, 23, 48, 49, 50, 51], [0.9763, 0.98, 0.9733, 0.9773, 0.4866, 0.4887, 0.4882, 0.49]): _vg.add([_i], _w, 'REPLACE')
_m = ob_top.modifiers.new('Armature', 'ARMATURE')
_m.object = ob_armature
_m.use_deform_preserve_volume = True
_m = ob_top.modifiers.new('Subsurf', 'SUBSURF')
_m.uv_smooth = 'PRESERVE_CORNERS'
_m.quality = 2
_m.show_only_control_edges = False
ob_bottom.parent = ob_armature
ob_bottom.matrix_parent_inverse = Matrix(((1.0, 0.0, 0.0, -0.0), (0.0, 1.0, 0.0, -0.0), (0.0, 0.0, 1.0, -3.097), (0.0, 0.0, 0.0, 1.0)))
ob_bottom.location = (0.0, 0.0, 0.0)
ob_bottom.scale = (0.3995, 0.3995, 0.3995)
ob_bottom.lineart.crease_threshold = 0.0
_vg = ob_bottom.vertex_groups.new(name='Bone')
for _i, _w in zip([4, 5, 6, 7, 16, 17, 18, 19], [0.8957, 0.8547, 0.1791, 0.4626, 0.8978, 0.8557, 0.1781, 0.4631]): _vg.add([_i], _w, 'REPLACE')
_vg = ob_bottom.vertex_groups.new(name='Bone.001')
_vg = ob_bottom.vertex_groups.new(name='Bone.002')
for _i, _w in zip([4, 5, 6, 7, 8, 9, 10, 11], [0.095, 0.1011, 0.7677, 0.4963, 0.1101, 0.8703, 0.1169, 0.8893]): _vg.add([_i], _w, 'REPLACE')
_vg = ob_bottom.vertex_groups.new(name='Bone.003')
for _i, _w in zip([0, 1, 2, 3, 5, 6, 7, 8, 9, 10, 11], [0.06789, 0.4776, 0.476, 0.01638, 0.03695, 0.05205, 0.02625, 0.855, 0.09106, 0.8626, 0.08488]): _vg.add([_i], _w, 'REPLACE')
_vg = ob_bottom.vertex_groups.new(name='Bone.004')
for _i, _w in zip([0, 1, 2, 3], [0.9125, 0.5217, 0.5226, 0.9586]): _vg.add([_i], _w, 'REPLACE')
_vg = ob_bottom.vertex_groups.new(name='Bone.007')
for _i, _w in zip([0, 1, 2, 3], [0.1256, 0.9135, 0.8997, 0.05824]): _vg.add([_i], _w, 'REPLACE')
_vg = ob_bottom.vertex_groups.new(name='Bone.005')
_vg = ob_bottom.vertex_groups.new(name='Bone.006')
_vg = ob_bottom.vertex_groups.new(name='Bone.008')
_vg = ob_bottom.vertex_groups.new(name='Bone.009')
for _i, _w in zip([16, 17, 18, 19, 20, 21, 22, 23], [0.09308, 0.1005, 0.7691, 0.4962, 0.1109, 0.8687, 0.116, 0.8906]): _vg.add([_i], _w, 'REPLACE')
_vg = ob_bottom.vertex_groups.new(name='Bone.010')
for _i, _w in zip([12, 13, 14, 15, 17, 18, 19, 20, 21, 22, 23], [0.0696, 0.4772, 0.4766, 0.01397, 0.03622, 0.05165, 0.02547, 0.8537, 0.09207, 0.8638, 0.08391]): _vg.add([_i], _w, 'REPLACE')
_vg = ob_bottom.vertex_groups.new(name='Bone.011')
for _i, _w in zip([12, 13, 14, 15], [0.9103, 0.522, 0.5221, 0.9601]): _vg.add([_i], _w, 'REPLACE')
_vg = ob_bottom.vertex_groups.new(name='Bone.012')
for _i, _w in zip([12, 13, 14, 15, 16, 17, 18, 19, 20, 21, 22, 23], [0.2136, 0.3765, 0.5588, 0.3377, 0.1824, 0.1928, 0.1794, 0.1592, 0.2556, 0.2226, 0.2828, 0.2051]): _vg.add([_i], _w, 'REPLACE')
_vg = ob_bottom.vertex_groups.new(name='Bone.013')
for _i, _w in zip([12, 13, 14, 15, 16, 17, 18, 19, 20, 21, 22, 23], [0.05933, 0.07516, 0.06261, 0.07902, 0.2676, 0.2658, 0.2491, 0.2442, 0.3041, 0.3372, 0.3161, 0.4245]): _vg.add([_i], _w, 'REPLACE')
_vg = ob_bottom.vertex_groups.new(name='Bone.014')
_vg = ob_bottom.vertex_groups.new(name='Bone.015')
_m = ob_bottom.modifiers.new('Armature', 'ARMATURE')
_m.object = ob_armature
_m.use_deform_preserve_volume = True
_m = ob_bottom.modifiers.new('EdgeSplit', 'EDGE_SPLIT')
_m.split_angle = 0.0
ob_skin.parent = ob_armature
ob_skin.matrix_parent_inverse = Matrix(((1.0, 0.0, 0.0, -0.0), (0.0, 1.0, 0.0, -0.0), (0.0, 0.0, 1.0, -3.097), (0.0, 0.0, 0.0, 1.0)))
ob_skin.location = (0.0, 0.0, 0.0)
ob_skin.scale = (0.3995, 0.3995, 0.3995)
ob_skin.lineart.crease_threshold = 0.0
ob_skin.use_mesh_mirror_x = True
_vg = ob_skin.vertex_groups.new(name='Bone')
_vg = ob_skin.vertex_groups.new(name='Bone.001')
for _i, _w in zip([16, 17, 18, 19, 20, 21, 22, 23, 24, 25, 26, 27, 28, 29, 30, 31, 32, 33, 34, 35, 36, 37, 38, 39, 40, 41, 42, 43, 44, 45, 46, 47, 48, 49, 50, 51, 52, 53, 54, 55, 56, 57, 58, 59, 60, 61, 62, 63], [1.0, 1.0, 1.0, 1.0, 1.0, 1.0, 1.0, 1.0, 1.0, 1.0, 1.0, 1.0, 1.0, 1.0, 1.0, 1.0, 1.0, 1.0, 1.0, 1.0, 1.0, 1.0, 1.0, 1.0, 1.0, 1.0, 1.0, 1.0, 1.0, 1.0, 1.0, 1.0, 1.0, 1.0, 1.0, 1.0, 1.0, 1.0, 1.0, 1.0, 1.0, 1.0, 1.0, 1.0, 1.0, 1.0, 1.0, 1.0]): _vg.add([_i], _w, 'REPLACE')
_vg = ob_skin.vertex_groups.new(name='Bone.002')
_vg = ob_skin.vertex_groups.new(name='Bone.003')
_vg = ob_skin.vertex_groups.new(name='Bone.004')
_vg = ob_skin.vertex_groups.new(name='Bone.007')
_vg = ob_skin.vertex_groups.new(name='Bone.005')
_vg = ob_skin.vertex_groups.new(name='Bone.006')
for _i, _w in zip([0, 1, 2, 3, 4, 5, 6, 7], [1.0, 1.0, 1.0, 1.0, 1.0, 1.0, 1.0, 1.0]): _vg.add([_i], _w, 'REPLACE')
_vg = ob_skin.vertex_groups.new(name='Bone.008')
_vg = ob_skin.vertex_groups.new(name='Bone.009')
_vg = ob_skin.vertex_groups.new(name='Bone.010')
_vg = ob_skin.vertex_groups.new(name='Bone.011')
_vg = ob_skin.vertex_groups.new(name='Bone.012')
_vg = ob_skin.vertex_groups.new(name='Bone.013')
_vg = ob_skin.vertex_groups.new(name='Bone.014')
_vg = ob_skin.vertex_groups.new(name='Bone.015')
_vg.add([8, 9, 10, 11, 12, 13, 14, 15], 1.0, 'REPLACE')
_m = ob_skin.modifiers.new('Armature', 'ARMATURE')
_m.object = ob_armature
_m.use_deform_preserve_volume = True
_m = ob_skin.modifiers.new('Subsurf', 'SUBSURF')
_m.uv_smooth = 'PRESERVE_CORNERS'
_m.quality = 2
_m.show_only_control_edges = False
ob_chair.location = (0.0, 0.0, 0.0)
ob_chair.rotation_euler = (0.0, -0.0, 3.142)
ob_chair.scale = (0.08469, 0.08469, 0.08469)
ob_chair.lineart.crease_threshold = 0.0

# ---- collection membership
col_collection_1.objects.link(ob_armature)
col_collection_1.objects.link(ob_skin_001)
col_collection_1.objects.link(ob_shoes)
col_collection_1.objects.link(ob_top)
col_collection_1.objects.link(ob_bottom)
col_collection_1.objects.link(ob_skin)
col_collection_1.objects.link(ob_chair)

# ---- scene / render settings (as saved in the file)
scene.frame_start = 1; scene.frame_end = 20; scene.frame_set(1)
scene.render.engine = 'BLENDER_EEVEE_NEXT'
scene.render.image_settings.compression = 90
scene.render.resolution_x = 600
scene.render.resolution_y = 800
scene.render.pixel_aspect_x = 100.0
scene.render.pixel_aspect_y = 100.0
scene.render.fps = 25
scene.render.dither_intensity = 0.0
scene.render.film_transparent = True
scene.render.use_compositing = False
scene.render.use_sequencer = False
scene.render.bake_margin = 2
scene.render.bake_bias = 0.0
scene.render.use_stamp_time = False
scene.render.use_stamp_date = False
scene.render.use_stamp_frame = False
scene.render.use_stamp_camera = False
scene.render.use_stamp_scene = False
scene.render.use_stamp_filename = False
scene.render.use_stamp_render_time = False
scene.render.stamp_font_size = 0
scene.cycles.use_denoising = False
scene.cycles.samples = 10
scene.cycles.sampling_pattern = 'TABULATED_SOBOL'
scene.cycles.light_sampling_threshold = 0.0
scene.cycles.use_adaptive_sampling = False
scene.cycles.use_light_tree = False
scene.cycles.blur_glossy = 0.0
scene.cycles.volume_bounces = 1
scene.cycles.pixel_filter_type = 'GAUSSIAN'
scene.cycles.sample_clamp_indirect = 0.0
scene.view_settings.view_transform = 'Raw'
bpy.context.view_layer.update()

# ---- added for rendering (the .blend has no active camera): camera
cam_auto = bpy.data.cameras.new('AutoCamera')
cam_auto.lens = 50.0
cam_auto.sensor_width = 36.0
cam_auto.clip_end = 1000.0
ob_auto_camera = bpy.data.objects.new('AutoCamera', cam_auto)
scene.collection.objects.link(ob_auto_camera)
ob_auto_camera.location = (6.54242, -8.27863, 8.05081)
ob_auto_camera.rotation_euler = (1.09748, -7.21219e-08, 0.694738)
scene.camera = ob_auto_camera
bpy.context.view_layer.update()
